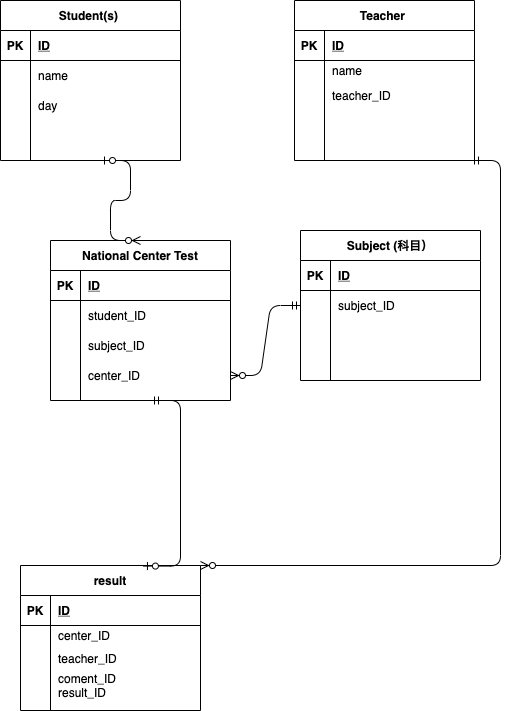

The diagram above was exported from draw.io. Its source (the exported page's mxGraphModel, read from the mxfile embedded in the PNG):
<mxGraphModel dx="700" dy="823" grid="1" gridSize="10" guides="1" tooltips="1" connect="1" arrows="1" fold="1" page="1" pageScale="1" pageWidth="827" pageHeight="1169" math="0" shadow="0">
  <root>
    <mxCell id="0" />
    <mxCell id="1" parent="0" />
    <mxCell id="15" value="Teacher " style="shape=table;startSize=30;container=1;collapsible=1;childLayout=tableLayout;fixedRows=1;rowLines=0;fontStyle=1;align=center;resizeLast=1;" parent="1" vertex="1">
      <mxGeometry x="324" y="20" width="180" height="160" as="geometry" />
    </mxCell>
    <mxCell id="16" value="" style="shape=partialRectangle;collapsible=0;dropTarget=0;pointerEvents=0;fillColor=none;top=0;left=0;bottom=1;right=0;points=[[0,0.5],[1,0.5]];portConstraint=eastwest;" parent="15" vertex="1">
      <mxGeometry y="30" width="180" height="30" as="geometry" />
    </mxCell>
    <mxCell id="17" value="PK" style="shape=partialRectangle;connectable=0;fillColor=none;top=0;left=0;bottom=0;right=0;fontStyle=1;overflow=hidden;" parent="16" vertex="1">
      <mxGeometry width="30" height="30" as="geometry" />
    </mxCell>
    <mxCell id="18" value="ID" style="shape=partialRectangle;connectable=0;fillColor=none;top=0;left=0;bottom=0;right=0;align=left;spacingLeft=6;fontStyle=5;overflow=hidden;" parent="16" vertex="1">
      <mxGeometry x="30" width="150" height="30" as="geometry" />
    </mxCell>
    <mxCell id="19" value="" style="shape=partialRectangle;collapsible=0;dropTarget=0;pointerEvents=0;fillColor=none;top=0;left=0;bottom=0;right=0;points=[[0,0.5],[1,0.5]];portConstraint=eastwest;" parent="15" vertex="1">
      <mxGeometry y="60" width="180" height="20" as="geometry" />
    </mxCell>
    <mxCell id="20" value="" style="shape=partialRectangle;connectable=0;fillColor=none;top=0;left=0;bottom=0;right=0;editable=1;overflow=hidden;" parent="19" vertex="1">
      <mxGeometry width="30" height="20" as="geometry" />
    </mxCell>
    <mxCell id="21" value="name" style="shape=partialRectangle;connectable=0;fillColor=none;top=0;left=0;bottom=0;right=0;align=left;spacingLeft=6;overflow=hidden;" parent="19" vertex="1">
      <mxGeometry x="30" width="150" height="20" as="geometry" />
    </mxCell>
    <mxCell id="22" value="" style="shape=partialRectangle;collapsible=0;dropTarget=0;pointerEvents=0;fillColor=none;top=0;left=0;bottom=0;right=0;points=[[0,0.5],[1,0.5]];portConstraint=eastwest;" parent="15" vertex="1">
      <mxGeometry y="80" width="180" height="30" as="geometry" />
    </mxCell>
    <mxCell id="23" value="" style="shape=partialRectangle;connectable=0;fillColor=none;top=0;left=0;bottom=0;right=0;editable=1;overflow=hidden;" parent="22" vertex="1">
      <mxGeometry width="30" height="30" as="geometry" />
    </mxCell>
    <mxCell id="24" value="teacher_ID" style="shape=partialRectangle;connectable=0;fillColor=none;top=0;left=0;bottom=0;right=0;align=left;spacingLeft=6;overflow=hidden;" parent="22" vertex="1">
      <mxGeometry x="30" width="150" height="30" as="geometry" />
    </mxCell>
    <mxCell id="25" value="" style="shape=partialRectangle;collapsible=0;dropTarget=0;pointerEvents=0;fillColor=none;top=0;left=0;bottom=0;right=0;points=[[0,0.5],[1,0.5]];portConstraint=eastwest;" parent="15" vertex="1">
      <mxGeometry y="110" width="180" height="30" as="geometry" />
    </mxCell>
    <mxCell id="26" value="" style="shape=partialRectangle;connectable=0;fillColor=none;top=0;left=0;bottom=0;right=0;editable=1;overflow=hidden;" parent="25" vertex="1">
      <mxGeometry width="30" height="30" as="geometry" />
    </mxCell>
    <mxCell id="27" value="" style="shape=partialRectangle;connectable=0;fillColor=none;top=0;left=0;bottom=0;right=0;align=left;spacingLeft=6;overflow=hidden;" parent="25" vertex="1">
      <mxGeometry x="30" width="150" height="30" as="geometry" />
    </mxCell>
    <mxCell id="54" value="result" style="shape=table;startSize=30;container=1;collapsible=1;childLayout=tableLayout;fixedRows=1;rowLines=0;fontStyle=1;align=center;resizeLast=1;" parent="1" vertex="1">
      <mxGeometry x="50" y="585" width="180" height="145" as="geometry" />
    </mxCell>
    <mxCell id="55" value="" style="shape=partialRectangle;collapsible=0;dropTarget=0;pointerEvents=0;fillColor=none;top=0;left=0;bottom=1;right=0;points=[[0,0.5],[1,0.5]];portConstraint=eastwest;" parent="54" vertex="1">
      <mxGeometry y="30" width="180" height="30" as="geometry" />
    </mxCell>
    <mxCell id="56" value="PK" style="shape=partialRectangle;connectable=0;fillColor=none;top=0;left=0;bottom=0;right=0;fontStyle=1;overflow=hidden;" parent="55" vertex="1">
      <mxGeometry width="30" height="30" as="geometry" />
    </mxCell>
    <mxCell id="57" value="ID" style="shape=partialRectangle;connectable=0;fillColor=none;top=0;left=0;bottom=0;right=0;align=left;spacingLeft=6;fontStyle=5;overflow=hidden;" parent="55" vertex="1">
      <mxGeometry x="30" width="150" height="30" as="geometry" />
    </mxCell>
    <mxCell id="58" value="" style="shape=partialRectangle;collapsible=0;dropTarget=0;pointerEvents=0;fillColor=none;top=0;left=0;bottom=0;right=0;points=[[0,0.5],[1,0.5]];portConstraint=eastwest;" parent="54" vertex="1">
      <mxGeometry y="60" width="180" height="20" as="geometry" />
    </mxCell>
    <mxCell id="59" value="" style="shape=partialRectangle;connectable=0;fillColor=none;top=0;left=0;bottom=0;right=0;editable=1;overflow=hidden;" parent="58" vertex="1">
      <mxGeometry width="30" height="20" as="geometry" />
    </mxCell>
    <mxCell id="60" value="center_ID" style="shape=partialRectangle;connectable=0;fillColor=none;top=0;left=0;bottom=0;right=0;align=left;spacingLeft=6;overflow=hidden;" parent="58" vertex="1">
      <mxGeometry x="30" width="150" height="20" as="geometry" />
    </mxCell>
    <mxCell id="61" value="" style="shape=partialRectangle;collapsible=0;dropTarget=0;pointerEvents=0;fillColor=none;top=0;left=0;bottom=0;right=0;points=[[0,0.5],[1,0.5]];portConstraint=eastwest;" parent="54" vertex="1">
      <mxGeometry y="80" width="180" height="25" as="geometry" />
    </mxCell>
    <mxCell id="62" value="" style="shape=partialRectangle;connectable=0;fillColor=none;top=0;left=0;bottom=0;right=0;editable=1;overflow=hidden;" parent="61" vertex="1">
      <mxGeometry width="30" height="25" as="geometry" />
    </mxCell>
    <mxCell id="63" value="teacher_ID" style="shape=partialRectangle;connectable=0;fillColor=none;top=0;left=0;bottom=0;right=0;align=left;spacingLeft=6;overflow=hidden;" parent="61" vertex="1">
      <mxGeometry x="30" width="150" height="25" as="geometry" />
    </mxCell>
    <mxCell id="64" value="" style="shape=partialRectangle;collapsible=0;dropTarget=0;pointerEvents=0;fillColor=none;top=0;left=0;bottom=0;right=0;points=[[0,0.5],[1,0.5]];portConstraint=eastwest;" parent="54" vertex="1">
      <mxGeometry y="105" width="180" height="30" as="geometry" />
    </mxCell>
    <mxCell id="65" value="" style="shape=partialRectangle;connectable=0;fillColor=none;top=0;left=0;bottom=0;right=0;editable=1;overflow=hidden;" parent="64" vertex="1">
      <mxGeometry width="30" height="30" as="geometry" />
    </mxCell>
    <mxCell id="66" value="coment_ID&#10;result_ID" style="shape=partialRectangle;connectable=0;fillColor=none;top=0;left=0;bottom=0;right=0;align=left;spacingLeft=6;overflow=hidden;" parent="64" vertex="1">
      <mxGeometry x="30" width="150" height="30" as="geometry" />
    </mxCell>
    <mxCell id="68" value="Student(s) " style="shape=table;startSize=30;container=1;collapsible=1;childLayout=tableLayout;fixedRows=1;rowLines=0;fontStyle=1;align=center;resizeLast=1;" parent="1" vertex="1">
      <mxGeometry x="30" y="20" width="180" height="160" as="geometry" />
    </mxCell>
    <mxCell id="69" value="" style="shape=partialRectangle;collapsible=0;dropTarget=0;pointerEvents=0;fillColor=none;top=0;left=0;bottom=1;right=0;points=[[0,0.5],[1,0.5]];portConstraint=eastwest;" parent="68" vertex="1">
      <mxGeometry y="30" width="180" height="30" as="geometry" />
    </mxCell>
    <mxCell id="70" value="PK" style="shape=partialRectangle;connectable=0;fillColor=none;top=0;left=0;bottom=0;right=0;fontStyle=1;overflow=hidden;" parent="69" vertex="1">
      <mxGeometry width="30" height="30" as="geometry" />
    </mxCell>
    <mxCell id="71" value="ID" style="shape=partialRectangle;connectable=0;fillColor=none;top=0;left=0;bottom=0;right=0;align=left;spacingLeft=6;fontStyle=5;overflow=hidden;" parent="69" vertex="1">
      <mxGeometry x="30" width="150" height="30" as="geometry" />
    </mxCell>
    <mxCell id="72" value="" style="shape=partialRectangle;collapsible=0;dropTarget=0;pointerEvents=0;fillColor=none;top=0;left=0;bottom=0;right=0;points=[[0,0.5],[1,0.5]];portConstraint=eastwest;" parent="68" vertex="1">
      <mxGeometry y="60" width="180" height="30" as="geometry" />
    </mxCell>
    <mxCell id="73" value="" style="shape=partialRectangle;connectable=0;fillColor=none;top=0;left=0;bottom=0;right=0;editable=1;overflow=hidden;" parent="72" vertex="1">
      <mxGeometry width="30" height="30" as="geometry" />
    </mxCell>
    <mxCell id="74" value="name" style="shape=partialRectangle;connectable=0;fillColor=none;top=0;left=0;bottom=0;right=0;align=left;spacingLeft=6;overflow=hidden;" parent="72" vertex="1">
      <mxGeometry x="30" width="150" height="30" as="geometry" />
    </mxCell>
    <mxCell id="75" value="" style="shape=partialRectangle;collapsible=0;dropTarget=0;pointerEvents=0;fillColor=none;top=0;left=0;bottom=0;right=0;points=[[0,0.5],[1,0.5]];portConstraint=eastwest;" parent="68" vertex="1">
      <mxGeometry y="90" width="180" height="30" as="geometry" />
    </mxCell>
    <mxCell id="76" value="" style="shape=partialRectangle;connectable=0;fillColor=none;top=0;left=0;bottom=0;right=0;editable=1;overflow=hidden;" parent="75" vertex="1">
      <mxGeometry width="30" height="30" as="geometry" />
    </mxCell>
    <mxCell id="77" value="day" style="shape=partialRectangle;connectable=0;fillColor=none;top=0;left=0;bottom=0;right=0;align=left;spacingLeft=6;overflow=hidden;" parent="75" vertex="1">
      <mxGeometry x="30" width="150" height="30" as="geometry" />
    </mxCell>
    <mxCell id="78" value="" style="shape=partialRectangle;collapsible=0;dropTarget=0;pointerEvents=0;fillColor=none;top=0;left=0;bottom=0;right=0;points=[[0,0.5],[1,0.5]];portConstraint=eastwest;" parent="68" vertex="1">
      <mxGeometry y="120" width="180" height="30" as="geometry" />
    </mxCell>
    <mxCell id="79" value="" style="shape=partialRectangle;connectable=0;fillColor=none;top=0;left=0;bottom=0;right=0;editable=1;overflow=hidden;" parent="78" vertex="1">
      <mxGeometry width="30" height="30" as="geometry" />
    </mxCell>
    <mxCell id="80" value="" style="shape=partialRectangle;connectable=0;fillColor=none;top=0;left=0;bottom=0;right=0;align=left;spacingLeft=6;overflow=hidden;" parent="78" vertex="1">
      <mxGeometry x="30" width="150" height="30" as="geometry" />
    </mxCell>
    <mxCell id="138" value="Subject (科目）" style="shape=table;startSize=30;container=1;collapsible=1;childLayout=tableLayout;fixedRows=1;rowLines=0;fontStyle=1;align=center;resizeLast=1;" parent="1" vertex="1">
      <mxGeometry x="330" y="250" width="180" height="150" as="geometry" />
    </mxCell>
    <mxCell id="139" value="" style="shape=partialRectangle;collapsible=0;dropTarget=0;pointerEvents=0;fillColor=none;top=0;left=0;bottom=1;right=0;points=[[0,0.5],[1,0.5]];portConstraint=eastwest;" parent="138" vertex="1">
      <mxGeometry y="30" width="180" height="30" as="geometry" />
    </mxCell>
    <mxCell id="140" value="PK" style="shape=partialRectangle;connectable=0;fillColor=none;top=0;left=0;bottom=0;right=0;fontStyle=1;overflow=hidden;" parent="139" vertex="1">
      <mxGeometry width="30" height="30" as="geometry" />
    </mxCell>
    <mxCell id="141" value="ID" style="shape=partialRectangle;connectable=0;fillColor=none;top=0;left=0;bottom=0;right=0;align=left;spacingLeft=6;fontStyle=5;overflow=hidden;" parent="139" vertex="1">
      <mxGeometry x="30" width="150" height="30" as="geometry" />
    </mxCell>
    <mxCell id="142" value="" style="shape=partialRectangle;collapsible=0;dropTarget=0;pointerEvents=0;fillColor=none;top=0;left=0;bottom=0;right=0;points=[[0,0.5],[1,0.5]];portConstraint=eastwest;" parent="138" vertex="1">
      <mxGeometry y="60" width="180" height="30" as="geometry" />
    </mxCell>
    <mxCell id="143" value="" style="shape=partialRectangle;connectable=0;fillColor=none;top=0;left=0;bottom=0;right=0;editable=1;overflow=hidden;" parent="142" vertex="1">
      <mxGeometry width="30" height="30" as="geometry" />
    </mxCell>
    <mxCell id="144" value="subject_ID" style="shape=partialRectangle;connectable=0;fillColor=none;top=0;left=0;bottom=0;right=0;align=left;spacingLeft=6;overflow=hidden;" parent="142" vertex="1">
      <mxGeometry x="30" width="150" height="30" as="geometry" />
    </mxCell>
    <mxCell id="148" value="" style="shape=partialRectangle;collapsible=0;dropTarget=0;pointerEvents=0;fillColor=none;top=0;left=0;bottom=0;right=0;points=[[0,0.5],[1,0.5]];portConstraint=eastwest;" parent="138" vertex="1">
      <mxGeometry y="90" width="180" height="50" as="geometry" />
    </mxCell>
    <mxCell id="149" value="" style="shape=partialRectangle;connectable=0;fillColor=none;top=0;left=0;bottom=0;right=0;editable=1;overflow=hidden;" parent="148" vertex="1">
      <mxGeometry width="30" height="50" as="geometry" />
    </mxCell>
    <mxCell id="150" value="" style="shape=partialRectangle;connectable=0;fillColor=none;top=0;left=0;bottom=0;right=0;align=left;spacingLeft=6;overflow=hidden;" parent="148" vertex="1">
      <mxGeometry x="30" width="150" height="50" as="geometry" />
    </mxCell>
    <mxCell id="157" value="" style="edgeStyle=entityRelationEdgeStyle;fontSize=12;html=1;endArrow=ERzeroToMany;startArrow=ERmandOne;entryX=1;entryY=0;entryDx=0;entryDy=0;" edge="1" parent="1" target="54">
      <mxGeometry width="100" height="100" relative="1" as="geometry">
        <mxPoint x="500" y="180" as="sourcePoint" />
        <mxPoint x="360" y="550" as="targetPoint" />
      </mxGeometry>
    </mxCell>
    <mxCell id="158" value="National Center Test" style="shape=table;startSize=30;container=1;collapsible=1;childLayout=tableLayout;fixedRows=1;rowLines=0;fontStyle=1;align=center;resizeLast=1;" vertex="1" parent="1">
      <mxGeometry x="80" y="260" width="180" height="160" as="geometry" />
    </mxCell>
    <mxCell id="159" value="" style="shape=partialRectangle;collapsible=0;dropTarget=0;pointerEvents=0;fillColor=none;top=0;left=0;bottom=1;right=0;points=[[0,0.5],[1,0.5]];portConstraint=eastwest;" vertex="1" parent="158">
      <mxGeometry y="30" width="180" height="30" as="geometry" />
    </mxCell>
    <mxCell id="160" value="PK" style="shape=partialRectangle;connectable=0;fillColor=none;top=0;left=0;bottom=0;right=0;fontStyle=1;overflow=hidden;" vertex="1" parent="159">
      <mxGeometry width="30" height="30" as="geometry" />
    </mxCell>
    <mxCell id="161" value="ID" style="shape=partialRectangle;connectable=0;fillColor=none;top=0;left=0;bottom=0;right=0;align=left;spacingLeft=6;fontStyle=5;overflow=hidden;" vertex="1" parent="159">
      <mxGeometry x="30" width="150" height="30" as="geometry" />
    </mxCell>
    <mxCell id="162" value="" style="shape=partialRectangle;collapsible=0;dropTarget=0;pointerEvents=0;fillColor=none;top=0;left=0;bottom=0;right=0;points=[[0,0.5],[1,0.5]];portConstraint=eastwest;" vertex="1" parent="158">
      <mxGeometry y="60" width="180" height="30" as="geometry" />
    </mxCell>
    <mxCell id="163" value="" style="shape=partialRectangle;connectable=0;fillColor=none;top=0;left=0;bottom=0;right=0;editable=1;overflow=hidden;" vertex="1" parent="162">
      <mxGeometry width="30" height="30" as="geometry" />
    </mxCell>
    <mxCell id="164" value="student_ID" style="shape=partialRectangle;connectable=0;fillColor=none;top=0;left=0;bottom=0;right=0;align=left;spacingLeft=6;overflow=hidden;" vertex="1" parent="162">
      <mxGeometry x="30" width="150" height="30" as="geometry" />
    </mxCell>
    <mxCell id="165" value="" style="shape=partialRectangle;collapsible=0;dropTarget=0;pointerEvents=0;fillColor=none;top=0;left=0;bottom=0;right=0;points=[[0,0.5],[1,0.5]];portConstraint=eastwest;" vertex="1" parent="158">
      <mxGeometry y="90" width="180" height="30" as="geometry" />
    </mxCell>
    <mxCell id="166" value="" style="shape=partialRectangle;connectable=0;fillColor=none;top=0;left=0;bottom=0;right=0;editable=1;overflow=hidden;" vertex="1" parent="165">
      <mxGeometry width="30" height="30" as="geometry" />
    </mxCell>
    <mxCell id="167" value="subject_ID" style="shape=partialRectangle;connectable=0;fillColor=none;top=0;left=0;bottom=0;right=0;align=left;spacingLeft=6;overflow=hidden;" vertex="1" parent="165">
      <mxGeometry x="30" width="150" height="30" as="geometry" />
    </mxCell>
    <mxCell id="168" value="" style="shape=partialRectangle;collapsible=0;dropTarget=0;pointerEvents=0;fillColor=none;top=0;left=0;bottom=0;right=0;points=[[0,0.5],[1,0.5]];portConstraint=eastwest;" vertex="1" parent="158">
      <mxGeometry y="120" width="180" height="30" as="geometry" />
    </mxCell>
    <mxCell id="169" value="" style="shape=partialRectangle;connectable=0;fillColor=none;top=0;left=0;bottom=0;right=0;editable=1;overflow=hidden;" vertex="1" parent="168">
      <mxGeometry width="30" height="30" as="geometry" />
    </mxCell>
    <mxCell id="170" value="center_ID" style="shape=partialRectangle;connectable=0;fillColor=none;top=0;left=0;bottom=0;right=0;align=left;spacingLeft=6;overflow=hidden;" vertex="1" parent="168">
      <mxGeometry x="30" width="150" height="30" as="geometry" />
    </mxCell>
    <mxCell id="171" value="" style="edgeStyle=entityRelationEdgeStyle;fontSize=12;html=1;endArrow=ERzeroToMany;startArrow=ERzeroToOne;entryX=0.5;entryY=0;entryDx=0;entryDy=0;" edge="1" parent="1" target="158">
      <mxGeometry width="100" height="100" relative="1" as="geometry">
        <mxPoint x="130" y="180" as="sourcePoint" />
        <mxPoint x="320" y="190" as="targetPoint" />
      </mxGeometry>
    </mxCell>
    <mxCell id="172" value="" style="edgeStyle=entityRelationEdgeStyle;fontSize=12;html=1;endArrow=ERzeroToMany;startArrow=ERmandOne;exitX=0;exitY=0.5;exitDx=0;exitDy=0;entryX=1;entryY=0.5;entryDx=0;entryDy=0;" edge="1" parent="1" source="142" target="168">
      <mxGeometry width="100" height="100" relative="1" as="geometry">
        <mxPoint x="320" y="460" as="sourcePoint" />
        <mxPoint x="420" y="360" as="targetPoint" />
      </mxGeometry>
    </mxCell>
    <mxCell id="175" value="" style="edgeStyle=entityRelationEdgeStyle;fontSize=12;html=1;endArrow=ERzeroToOne;startArrow=ERmandOne;entryX=0.683;entryY=0.004;entryDx=0;entryDy=0;entryPerimeter=0;" edge="1" parent="1" target="54">
      <mxGeometry width="100" height="100" relative="1" as="geometry">
        <mxPoint x="180" y="420" as="sourcePoint" />
        <mxPoint x="420" y="360" as="targetPoint" />
      </mxGeometry>
    </mxCell>
  </root>
</mxGraphModel>